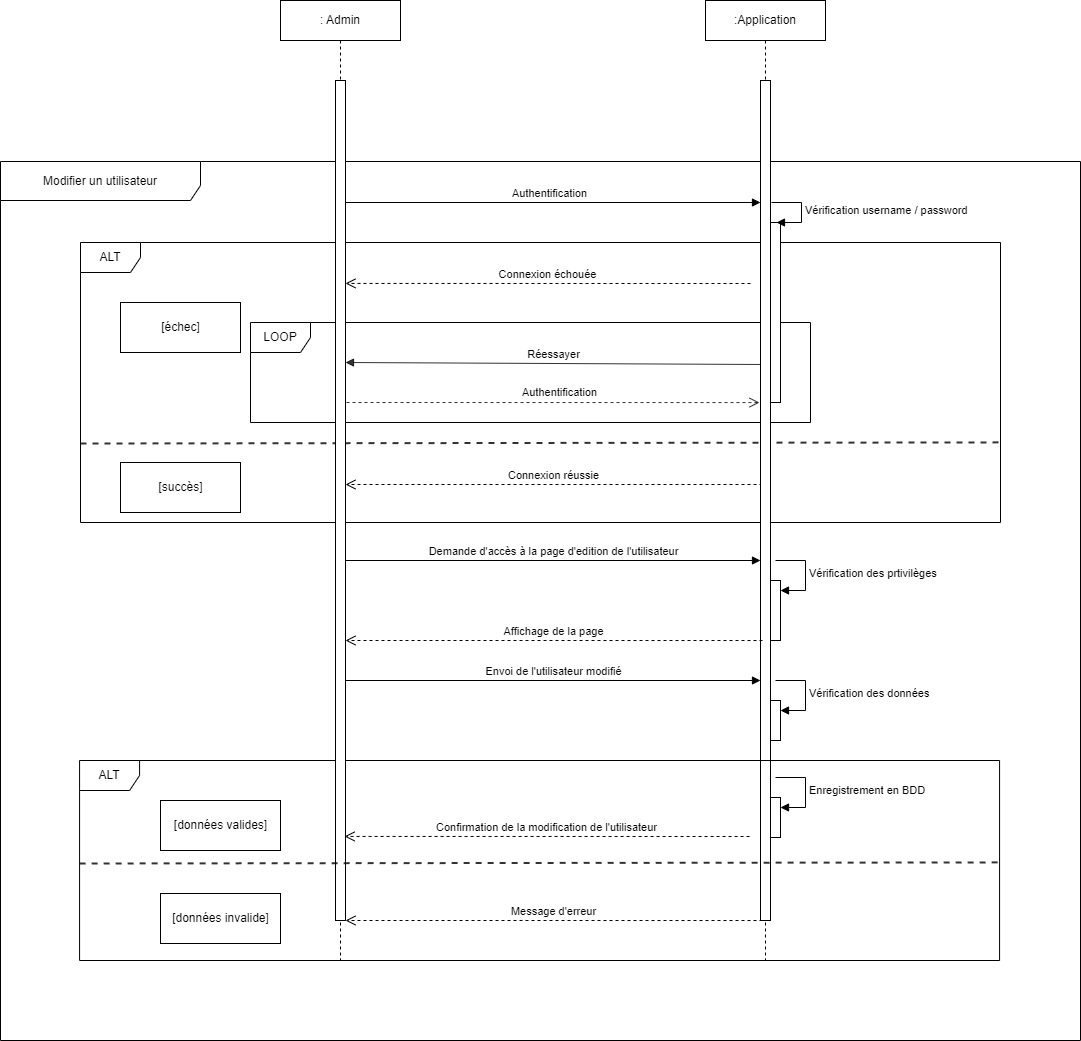

The diagram above was exported from draw.io. Its source (the exported page's mxGraphModel, read from the mxfile embedded in the PNG):
<mxGraphModel dx="1434" dy="2444" grid="1" gridSize="10" guides="1" tooltips="1" connect="1" arrows="1" fold="1" page="1" pageScale="1" pageWidth="1169" pageHeight="1654" background="#ffffff" math="0" shadow="0">
  <root>
    <mxCell id="0" />
    <mxCell id="1" parent="0" />
    <mxCell id="HgO1CvnpfaTsnDxWlYxX-1" value=":Application" style="shape=umlLifeline;perimeter=lifelinePerimeter;whiteSpace=wrap;html=1;container=1;dropTarget=0;collapsible=0;recursiveResize=0;outlineConnect=0;portConstraint=eastwest;newEdgeStyle={&quot;edgeStyle&quot;:&quot;elbowEdgeStyle&quot;,&quot;elbow&quot;:&quot;vertical&quot;,&quot;curved&quot;:0,&quot;rounded&quot;:0};size=40;" vertex="1" parent="1">
      <mxGeometry x="745" y="-1600" width="120" height="960" as="geometry" />
    </mxCell>
    <mxCell id="HgO1CvnpfaTsnDxWlYxX-2" value="" style="html=1;points=[];perimeter=orthogonalPerimeter;outlineConnect=0;targetShapes=umlLifeline;portConstraint=eastwest;newEdgeStyle={&quot;edgeStyle&quot;:&quot;elbowEdgeStyle&quot;,&quot;elbow&quot;:&quot;vertical&quot;,&quot;curved&quot;:0,&quot;rounded&quot;:0};" vertex="1" parent="HgO1CvnpfaTsnDxWlYxX-1">
      <mxGeometry x="65" y="580" width="10" height="60" as="geometry" />
    </mxCell>
    <mxCell id="HgO1CvnpfaTsnDxWlYxX-3" value="&lt;font style=&quot;vertical-align: inherit;&quot;&gt;&lt;font style=&quot;vertical-align: inherit;&quot;&gt;&lt;font style=&quot;vertical-align: inherit;&quot;&gt;&lt;font style=&quot;vertical-align: inherit;&quot;&gt;Vérification des prtivilèges&lt;/font&gt;&lt;/font&gt;&lt;/font&gt;&lt;/font&gt;" style="html=1;align=left;spacingLeft=2;endArrow=block;rounded=0;edgeStyle=orthogonalEdgeStyle;curved=0;rounded=0;" edge="1" parent="HgO1CvnpfaTsnDxWlYxX-1" target="HgO1CvnpfaTsnDxWlYxX-2">
      <mxGeometry relative="1" as="geometry">
        <mxPoint x="70" y="560" as="sourcePoint" />
        <Array as="points">
          <mxPoint x="100" y="590" />
        </Array>
      </mxGeometry>
    </mxCell>
    <mxCell id="HgO1CvnpfaTsnDxWlYxX-4" value="&lt;font style=&quot;vertical-align: inherit;&quot;&gt;&lt;font style=&quot;vertical-align: inherit;&quot;&gt;&lt;font style=&quot;vertical-align: inherit;&quot;&gt;&lt;font style=&quot;vertical-align: inherit;&quot;&gt;ALT&lt;/font&gt;&lt;/font&gt;&lt;/font&gt;&lt;/font&gt;" style="shape=umlFrame;whiteSpace=wrap;html=1;" vertex="1" parent="1">
      <mxGeometry x="120" y="-1358" width="920" height="280" as="geometry" />
    </mxCell>
    <mxCell id="HgO1CvnpfaTsnDxWlYxX-5" value="" style="html=1;points=[];perimeter=orthogonalPerimeter;" vertex="1" parent="1">
      <mxGeometry x="375" y="-1398" width="10" height="90" as="geometry" />
    </mxCell>
    <mxCell id="HgO1CvnpfaTsnDxWlYxX-6" value="" style="html=1;points=[];perimeter=orthogonalPerimeter;" vertex="1" parent="1">
      <mxGeometry x="375" y="-1268" width="10" height="80" as="geometry" />
    </mxCell>
    <mxCell id="HgO1CvnpfaTsnDxWlYxX-7" value="LOOP" style="shape=umlFrame;whiteSpace=wrap;html=1;" vertex="1" parent="1">
      <mxGeometry x="290" y="-1278" width="560" height="100" as="geometry" />
    </mxCell>
    <mxCell id="HgO1CvnpfaTsnDxWlYxX-8" value="" style="html=1;points=[];perimeter=orthogonalPerimeter;" vertex="1" parent="1">
      <mxGeometry x="800" y="-1398" width="10" height="290" as="geometry" />
    </mxCell>
    <mxCell id="HgO1CvnpfaTsnDxWlYxX-9" value="" style="html=1;points=[];perimeter=orthogonalPerimeter;" vertex="1" parent="1">
      <mxGeometry x="810" y="-1378" width="10" height="180" as="geometry" />
    </mxCell>
    <mxCell id="HgO1CvnpfaTsnDxWlYxX-10" value="&lt;font style=&quot;vertical-align: inherit;&quot;&gt;&lt;font style=&quot;vertical-align: inherit;&quot;&gt;Vérification username / password&lt;/font&gt;&lt;/font&gt;" style="edgeStyle=orthogonalEdgeStyle;html=1;align=left;spacingLeft=2;endArrow=block;rounded=0;entryX=1;entryY=0;" edge="1" parent="1">
      <mxGeometry x="0.0133" relative="1" as="geometry">
        <mxPoint x="811" y="-1398" as="sourcePoint" />
        <Array as="points">
          <mxPoint x="841" y="-1398" />
        </Array>
        <mxPoint x="816" y="-1378" as="targetPoint" />
        <mxPoint as="offset" />
      </mxGeometry>
    </mxCell>
    <mxCell id="HgO1CvnpfaTsnDxWlYxX-11" value="&lt;font style=&quot;vertical-align: inherit;&quot;&gt;&lt;font style=&quot;vertical-align: inherit;&quot;&gt;&lt;font style=&quot;vertical-align: inherit;&quot;&gt;&lt;font style=&quot;vertical-align: inherit;&quot;&gt;Connexion échouée&lt;/font&gt;&lt;/font&gt;&lt;/font&gt;&lt;/font&gt;" style="html=1;verticalAlign=bottom;endArrow=open;dashed=1;endSize=8;rounded=0;entryX=1;entryY=0.223;entryDx=0;entryDy=0;entryPerimeter=0;" edge="1" parent="1">
      <mxGeometry relative="1" as="geometry">
        <mxPoint x="790" y="-1317" as="sourcePoint" />
        <mxPoint x="385" y="-1317.07" as="targetPoint" />
      </mxGeometry>
    </mxCell>
    <mxCell id="HgO1CvnpfaTsnDxWlYxX-12" value="&lt;font style=&quot;vertical-align: inherit;&quot;&gt;&lt;font style=&quot;vertical-align: inherit;&quot;&gt;&lt;font style=&quot;vertical-align: inherit;&quot;&gt;&lt;font style=&quot;vertical-align: inherit;&quot;&gt;Connexion réussie&lt;/font&gt;&lt;/font&gt;&lt;/font&gt;&lt;/font&gt;" style="html=1;verticalAlign=bottom;endArrow=open;dashed=1;endSize=8;rounded=0;exitX=0.2;exitY=0.953;exitDx=0;exitDy=0;exitPerimeter=0;" edge="1" parent="1">
      <mxGeometry relative="1" as="geometry">
        <mxPoint x="802" y="-1115.99" as="sourcePoint" />
        <mxPoint x="385" y="-1116" as="targetPoint" />
      </mxGeometry>
    </mxCell>
    <mxCell id="HgO1CvnpfaTsnDxWlYxX-13" value="&lt;font style=&quot;vertical-align: inherit;&quot;&gt;&lt;font style=&quot;vertical-align: inherit;&quot;&gt;Authentification&lt;/font&gt;&lt;/font&gt;" style="html=1;verticalAlign=bottom;endArrow=block;rounded=0;exitX=0.3;exitY=0;exitDx=0;exitDy=0;exitPerimeter=0;" edge="1" parent="1" source="HgO1CvnpfaTsnDxWlYxX-5">
      <mxGeometry relative="1" as="geometry">
        <mxPoint x="530" y="-1238" as="sourcePoint" />
        <mxPoint x="800" y="-1398" as="targetPoint" />
      </mxGeometry>
    </mxCell>
    <mxCell id="HgO1CvnpfaTsnDxWlYxX-14" value="" style="endArrow=none;dashed=1;html=1;rounded=0;strokeWidth=2;opacity=80;entryX=1.001;entryY=0.714;entryDx=0;entryDy=0;entryPerimeter=0;" edge="1" parent="1" target="HgO1CvnpfaTsnDxWlYxX-4">
      <mxGeometry width="50" height="50" relative="1" as="geometry">
        <mxPoint x="120" y="-1157" as="sourcePoint" />
        <mxPoint x="880" y="-1157" as="targetPoint" />
      </mxGeometry>
    </mxCell>
    <mxCell id="HgO1CvnpfaTsnDxWlYxX-15" value="&lt;font style=&quot;vertical-align: inherit;&quot;&gt;&lt;font style=&quot;vertical-align: inherit;&quot;&gt;&lt;font style=&quot;vertical-align: inherit;&quot;&gt;&lt;font style=&quot;vertical-align: inherit;&quot;&gt;[échec]&lt;/font&gt;&lt;/font&gt;&lt;/font&gt;&lt;/font&gt;" style="html=1;" vertex="1" parent="1">
      <mxGeometry x="160" y="-1298" width="120" height="50" as="geometry" />
    </mxCell>
    <mxCell id="HgO1CvnpfaTsnDxWlYxX-16" value="&lt;font style=&quot;vertical-align: inherit;&quot;&gt;&lt;font style=&quot;vertical-align: inherit;&quot;&gt;&lt;font style=&quot;vertical-align: inherit;&quot;&gt;&lt;font style=&quot;vertical-align: inherit;&quot;&gt;&lt;font style=&quot;vertical-align: inherit;&quot;&gt;&lt;font style=&quot;vertical-align: inherit;&quot;&gt;[succès]&lt;/font&gt;&lt;/font&gt;&lt;/font&gt;&lt;/font&gt;&lt;/font&gt;&lt;/font&gt;" style="html=1;" vertex="1" parent="1">
      <mxGeometry x="160" y="-1138" width="120" height="50" as="geometry" />
    </mxCell>
    <mxCell id="HgO1CvnpfaTsnDxWlYxX-17" value="Réessayer" style="html=1;verticalAlign=bottom;endArrow=block;rounded=0;strokeWidth=1;opacity=80;exitX=0.1;exitY=0.247;exitDx=0;exitDy=0;exitPerimeter=0;" edge="1" parent="1">
      <mxGeometry width="80" relative="1" as="geometry">
        <mxPoint x="801" y="-1236.01" as="sourcePoint" />
        <mxPoint x="385" y="-1238" as="targetPoint" />
      </mxGeometry>
    </mxCell>
    <mxCell id="HgO1CvnpfaTsnDxWlYxX-18" value="" style="endArrow=open;dashed=1;endFill=0;endSize=8;html=1;rounded=0;strokeWidth=1;opacity=80;entryX=-0.1;entryY=0.471;entryDx=0;entryDy=0;entryPerimeter=0;" edge="1" parent="1">
      <mxGeometry width="160" relative="1" as="geometry">
        <mxPoint x="386" y="-1198" as="sourcePoint" />
        <mxPoint x="799" y="-1197.93" as="targetPoint" />
      </mxGeometry>
    </mxCell>
    <mxCell id="HgO1CvnpfaTsnDxWlYxX-19" value="Authentification" style="edgeLabel;html=1;align=center;verticalAlign=middle;resizable=0;points=[];" vertex="1" connectable="0" parent="HgO1CvnpfaTsnDxWlYxX-18">
      <mxGeometry x="0.075" y="1" relative="1" as="geometry">
        <mxPoint x="-10" y="-10" as="offset" />
      </mxGeometry>
    </mxCell>
    <mxCell id="HgO1CvnpfaTsnDxWlYxX-20" value="" style="html=1;points=[];perimeter=orthogonalPerimeter;outlineConnect=0;targetShapes=umlLifeline;portConstraint=eastwest;newEdgeStyle={&quot;edgeStyle&quot;:&quot;elbowEdgeStyle&quot;,&quot;elbow&quot;:&quot;vertical&quot;,&quot;curved&quot;:0,&quot;rounded&quot;:0};" vertex="1" parent="1">
      <mxGeometry x="375" y="-1520" width="10" height="730" as="geometry" />
    </mxCell>
    <mxCell id="HgO1CvnpfaTsnDxWlYxX-21" value="Modifier un utilisateur" style="shape=umlFrame;whiteSpace=wrap;html=1;pointerEvents=0;width=200;height=39;" vertex="1" parent="1">
      <mxGeometry x="40" y="-1439" width="1080" height="879" as="geometry" />
    </mxCell>
    <mxCell id="HgO1CvnpfaTsnDxWlYxX-22" value="" style="html=1;points=[];perimeter=orthogonalPerimeter;outlineConnect=0;targetShapes=umlLifeline;portConstraint=eastwest;newEdgeStyle={&quot;edgeStyle&quot;:&quot;elbowEdgeStyle&quot;,&quot;elbow&quot;:&quot;vertical&quot;,&quot;curved&quot;:0,&quot;rounded&quot;:0};" vertex="1" parent="1">
      <mxGeometry x="800" y="-1520" width="10" height="840" as="geometry" />
    </mxCell>
    <mxCell id="HgO1CvnpfaTsnDxWlYxX-23" value="&lt;font style=&quot;vertical-align: inherit;&quot;&gt;&lt;font style=&quot;vertical-align: inherit;&quot;&gt;&lt;font style=&quot;vertical-align: inherit;&quot;&gt;&lt;font style=&quot;vertical-align: inherit;&quot;&gt;Envoi de l'utilisateur modifié&lt;/font&gt;&lt;/font&gt;&lt;/font&gt;&lt;/font&gt;" style="html=1;verticalAlign=bottom;endArrow=block;rounded=0;exitX=0.3;exitY=0;exitDx=0;exitDy=0;exitPerimeter=0;" edge="1" parent="1">
      <mxGeometry relative="1" as="geometry">
        <mxPoint x="385" y="-920" as="sourcePoint" />
        <mxPoint x="800" y="-920" as="targetPoint" />
      </mxGeometry>
    </mxCell>
    <mxCell id="HgO1CvnpfaTsnDxWlYxX-24" value="" style="html=1;points=[];perimeter=orthogonalPerimeter;outlineConnect=0;targetShapes=umlLifeline;portConstraint=eastwest;newEdgeStyle={&quot;edgeStyle&quot;:&quot;elbowEdgeStyle&quot;,&quot;elbow&quot;:&quot;vertical&quot;,&quot;curved&quot;:0,&quot;rounded&quot;:0};" vertex="1" parent="1">
      <mxGeometry x="810" y="-900" width="10" height="40" as="geometry" />
    </mxCell>
    <mxCell id="HgO1CvnpfaTsnDxWlYxX-25" value="&lt;font style=&quot;vertical-align: inherit;&quot;&gt;&lt;font style=&quot;vertical-align: inherit;&quot;&gt;&lt;font style=&quot;vertical-align: inherit;&quot;&gt;&lt;font style=&quot;vertical-align: inherit;&quot;&gt;Vérification des données&lt;/font&gt;&lt;/font&gt;&lt;/font&gt;&lt;/font&gt;" style="html=1;align=left;spacingLeft=2;endArrow=block;rounded=0;edgeStyle=orthogonalEdgeStyle;curved=0;rounded=0;" edge="1" parent="1" target="HgO1CvnpfaTsnDxWlYxX-24">
      <mxGeometry relative="1" as="geometry">
        <mxPoint x="815" y="-920" as="sourcePoint" />
        <Array as="points">
          <mxPoint x="845" y="-890" />
        </Array>
      </mxGeometry>
    </mxCell>
    <mxCell id="HgO1CvnpfaTsnDxWlYxX-26" value="&lt;font style=&quot;vertical-align: inherit;&quot;&gt;&lt;font style=&quot;vertical-align: inherit;&quot;&gt;&lt;font style=&quot;vertical-align: inherit;&quot;&gt;&lt;font style=&quot;vertical-align: inherit;&quot;&gt;ALT&lt;/font&gt;&lt;/font&gt;&lt;/font&gt;&lt;/font&gt;" style="shape=umlFrame;whiteSpace=wrap;html=1;" vertex="1" parent="1">
      <mxGeometry x="119.08" y="-840" width="920" height="200" as="geometry" />
    </mxCell>
    <mxCell id="HgO1CvnpfaTsnDxWlYxX-27" value="&lt;font style=&quot;vertical-align: inherit;&quot;&gt;&lt;font style=&quot;vertical-align: inherit;&quot;&gt;&lt;font style=&quot;vertical-align: inherit;&quot;&gt;&lt;font style=&quot;vertical-align: inherit;&quot;&gt;&lt;font style=&quot;vertical-align: inherit;&quot;&gt;&lt;font style=&quot;vertical-align: inherit;&quot;&gt;&lt;font style=&quot;vertical-align: inherit;&quot;&gt;&lt;font style=&quot;vertical-align: inherit;&quot;&gt;Confirmation de la modification de l'utilisateur&lt;/font&gt;&lt;/font&gt;&lt;/font&gt;&lt;/font&gt;&lt;/font&gt;&lt;/font&gt;&lt;/font&gt;&lt;/font&gt;" style="html=1;verticalAlign=bottom;endArrow=open;dashed=1;endSize=8;rounded=0;entryX=1;entryY=0.223;entryDx=0;entryDy=0;entryPerimeter=0;" edge="1" parent="1">
      <mxGeometry relative="1" as="geometry">
        <mxPoint x="789.08" y="-764" as="sourcePoint" />
        <mxPoint x="384.08" y="-764.0699999999999" as="targetPoint" />
      </mxGeometry>
    </mxCell>
    <mxCell id="HgO1CvnpfaTsnDxWlYxX-28" value="&lt;font style=&quot;vertical-align: inherit;&quot;&gt;&lt;font style=&quot;vertical-align: inherit;&quot;&gt;&lt;font style=&quot;vertical-align: inherit;&quot;&gt;&lt;font style=&quot;vertical-align: inherit;&quot;&gt;&lt;font style=&quot;vertical-align: inherit;&quot;&gt;&lt;font style=&quot;vertical-align: inherit;&quot;&gt;Message d'erreur&lt;/font&gt;&lt;/font&gt;&lt;/font&gt;&lt;/font&gt;&lt;/font&gt;&lt;/font&gt;" style="html=1;verticalAlign=bottom;endArrow=open;dashed=1;endSize=8;rounded=0;exitX=0.2;exitY=0.953;exitDx=0;exitDy=0;exitPerimeter=0;" edge="1" parent="1">
      <mxGeometry relative="1" as="geometry">
        <mxPoint x="802" y="-679.99" as="sourcePoint" />
        <mxPoint x="385" y="-680" as="targetPoint" />
      </mxGeometry>
    </mxCell>
    <mxCell id="HgO1CvnpfaTsnDxWlYxX-29" value="&lt;font style=&quot;vertical-align: inherit;&quot;&gt;&lt;font style=&quot;vertical-align: inherit;&quot;&gt;&lt;font style=&quot;vertical-align: inherit;&quot;&gt;&lt;font style=&quot;vertical-align: inherit;&quot;&gt;&lt;font style=&quot;vertical-align: inherit;&quot;&gt;&lt;font style=&quot;vertical-align: inherit;&quot;&gt;&lt;font style=&quot;vertical-align: inherit;&quot;&gt;&lt;font style=&quot;vertical-align: inherit;&quot;&gt;&lt;font style=&quot;vertical-align: inherit;&quot;&gt;&lt;font style=&quot;vertical-align: inherit;&quot;&gt;[données valides]&lt;/font&gt;&lt;/font&gt;&lt;/font&gt;&lt;/font&gt;&lt;/font&gt;&lt;/font&gt;&lt;/font&gt;&lt;/font&gt;&lt;/font&gt;&lt;/font&gt;" style="html=1;" vertex="1" parent="1">
      <mxGeometry x="200" y="-800" width="120" height="50" as="geometry" />
    </mxCell>
    <mxCell id="HgO1CvnpfaTsnDxWlYxX-30" value="&lt;font style=&quot;vertical-align: inherit;&quot;&gt;&lt;font style=&quot;vertical-align: inherit;&quot;&gt;&lt;font style=&quot;vertical-align: inherit;&quot;&gt;&lt;font style=&quot;vertical-align: inherit;&quot;&gt;&lt;font style=&quot;vertical-align: inherit;&quot;&gt;&lt;font style=&quot;vertical-align: inherit;&quot;&gt;&lt;font style=&quot;vertical-align: inherit;&quot;&gt;&lt;font style=&quot;vertical-align: inherit;&quot;&gt;[données invalide]&lt;/font&gt;&lt;/font&gt;&lt;/font&gt;&lt;/font&gt;&lt;/font&gt;&lt;/font&gt;&lt;/font&gt;&lt;/font&gt;" style="html=1;" vertex="1" parent="1">
      <mxGeometry x="200" y="-707" width="120" height="50" as="geometry" />
    </mxCell>
    <mxCell id="HgO1CvnpfaTsnDxWlYxX-31" value="" style="html=1;points=[];perimeter=orthogonalPerimeter;outlineConnect=0;targetShapes=umlLifeline;portConstraint=eastwest;newEdgeStyle={&quot;edgeStyle&quot;:&quot;elbowEdgeStyle&quot;,&quot;elbow&quot;:&quot;vertical&quot;,&quot;curved&quot;:0,&quot;rounded&quot;:0};" vertex="1" parent="1">
      <mxGeometry x="810" y="-803" width="10" height="40" as="geometry" />
    </mxCell>
    <mxCell id="HgO1CvnpfaTsnDxWlYxX-32" value="&lt;font style=&quot;vertical-align: inherit;&quot;&gt;&lt;font style=&quot;vertical-align: inherit;&quot;&gt;Enregistrement en BDD&lt;/font&gt;&lt;/font&gt;" style="html=1;align=left;spacingLeft=2;endArrow=block;rounded=0;edgeStyle=orthogonalEdgeStyle;curved=0;rounded=0;" edge="1" parent="1" target="HgO1CvnpfaTsnDxWlYxX-31">
      <mxGeometry relative="1" as="geometry">
        <mxPoint x="815" y="-823" as="sourcePoint" />
        <Array as="points">
          <mxPoint x="845" y="-793" />
        </Array>
      </mxGeometry>
    </mxCell>
    <mxCell id="HgO1CvnpfaTsnDxWlYxX-33" value="&lt;font style=&quot;vertical-align: inherit;&quot;&gt;&lt;font style=&quot;vertical-align: inherit;&quot;&gt;: Admin&lt;/font&gt;&lt;/font&gt;" style="shape=umlLifeline;perimeter=lifelinePerimeter;whiteSpace=wrap;html=1;container=1;dropTarget=0;collapsible=0;recursiveResize=0;outlineConnect=0;portConstraint=eastwest;newEdgeStyle={&quot;edgeStyle&quot;:&quot;elbowEdgeStyle&quot;,&quot;elbow&quot;:&quot;vertical&quot;,&quot;curved&quot;:0,&quot;rounded&quot;:0};size=40;" vertex="1" parent="1">
      <mxGeometry x="320" y="-1600" width="120" height="960" as="geometry" />
    </mxCell>
    <mxCell id="HgO1CvnpfaTsnDxWlYxX-34" value="" style="html=1;points=[];perimeter=orthogonalPerimeter;outlineConnect=0;targetShapes=umlLifeline;portConstraint=eastwest;newEdgeStyle={&quot;edgeStyle&quot;:&quot;elbowEdgeStyle&quot;,&quot;elbow&quot;:&quot;vertical&quot;,&quot;curved&quot;:0,&quot;rounded&quot;:0};" vertex="1" parent="HgO1CvnpfaTsnDxWlYxX-33">
      <mxGeometry x="55" y="80" width="10" height="840" as="geometry" />
    </mxCell>
    <mxCell id="HgO1CvnpfaTsnDxWlYxX-35" value="&lt;font style=&quot;vertical-align: inherit;&quot;&gt;&lt;font style=&quot;vertical-align: inherit;&quot;&gt;&lt;font style=&quot;vertical-align: inherit;&quot;&gt;&lt;font style=&quot;vertical-align: inherit;&quot;&gt;Demande d'accès à la page d'edition de l'utilisateur&lt;/font&gt;&lt;/font&gt;&lt;/font&gt;&lt;/font&gt;" style="html=1;verticalAlign=bottom;endArrow=block;rounded=0;exitX=0.3;exitY=0;exitDx=0;exitDy=0;exitPerimeter=0;" edge="1" parent="1">
      <mxGeometry relative="1" as="geometry">
        <mxPoint x="385" y="-1040" as="sourcePoint" />
        <mxPoint x="800" y="-1040" as="targetPoint" />
      </mxGeometry>
    </mxCell>
    <mxCell id="HgO1CvnpfaTsnDxWlYxX-36" value="&lt;font style=&quot;vertical-align: inherit;&quot;&gt;&lt;font style=&quot;vertical-align: inherit;&quot;&gt;&lt;font style=&quot;vertical-align: inherit;&quot;&gt;&lt;font style=&quot;vertical-align: inherit;&quot;&gt;Affichage de la page&lt;/font&gt;&lt;/font&gt;&lt;/font&gt;&lt;/font&gt;" style="html=1;verticalAlign=bottom;endArrow=open;dashed=1;endSize=8;rounded=0;exitX=0.2;exitY=0.953;exitDx=0;exitDy=0;exitPerimeter=0;" edge="1" parent="1">
      <mxGeometry relative="1" as="geometry">
        <mxPoint x="802" y="-959.99" as="sourcePoint" />
        <mxPoint x="385" y="-960" as="targetPoint" />
      </mxGeometry>
    </mxCell>
    <mxCell id="HgO1CvnpfaTsnDxWlYxX-37" value="" style="endArrow=none;dashed=1;html=1;rounded=0;strokeWidth=2;opacity=80;entryX=1.001;entryY=0.714;entryDx=0;entryDy=0;entryPerimeter=0;" edge="1" parent="1">
      <mxGeometry width="50" height="50" relative="1" as="geometry">
        <mxPoint x="119.08" y="-737" as="sourcePoint" />
        <mxPoint x="1040" y="-738.0799999999999" as="targetPoint" />
      </mxGeometry>
    </mxCell>
  </root>
</mxGraphModel>